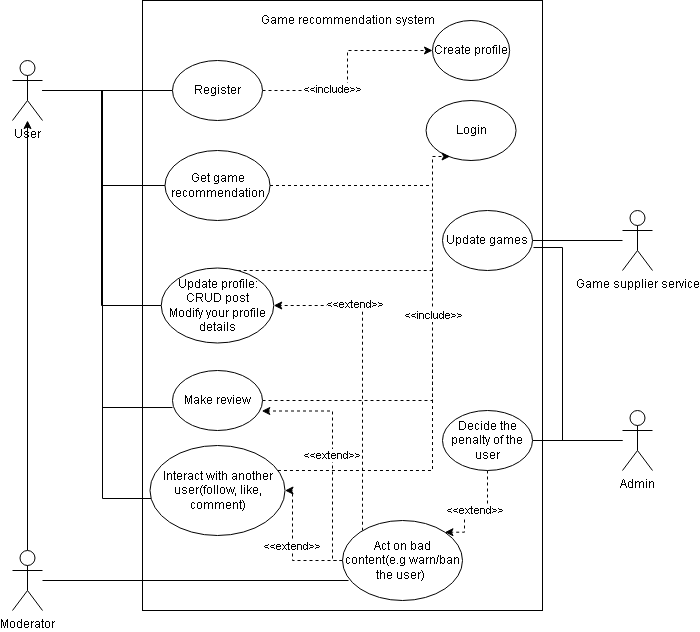

The diagram above was exported from draw.io. Its source (the exported page's mxGraphModel, read from the mxfile embedded in the PNG):
<mxGraphModel dx="1422" dy="794" grid="1" gridSize="10" guides="1" tooltips="1" connect="1" arrows="1" fold="1" page="1" pageScale="1" pageWidth="850" pageHeight="1100" math="0" shadow="0">
  <root>
    <mxCell id="0" />
    <mxCell id="1" parent="0" />
    <mxCell id="I-meBLKSr_2RRJWsUblb-2" value="" style="rounded=0;whiteSpace=wrap;html=1;align=center;" vertex="1" parent="1">
      <mxGeometry x="230" y="60" width="400" height="610" as="geometry" />
    </mxCell>
    <mxCell id="I-meBLKSr_2RRJWsUblb-5" style="edgeStyle=orthogonalEdgeStyle;rounded=0;orthogonalLoop=1;jettySize=auto;html=1;" edge="1" parent="1" source="zALdirpDR198v1gkavO9-1" target="zALdirpDR198v1gkavO9-2">
      <mxGeometry relative="1" as="geometry" />
    </mxCell>
    <mxCell id="I-meBLKSr_2RRJWsUblb-43" style="edgeStyle=orthogonalEdgeStyle;rounded=0;orthogonalLoop=1;jettySize=auto;html=1;entryX=0.05;entryY=0.75;entryDx=0;entryDy=0;entryPerimeter=0;endArrow=none;endFill=0;" edge="1" parent="1" source="zALdirpDR198v1gkavO9-1" target="I-meBLKSr_2RRJWsUblb-36">
      <mxGeometry relative="1" as="geometry" />
    </mxCell>
    <mxCell id="zALdirpDR198v1gkavO9-1" value="Moderator" style="shape=umlActor;verticalLabelPosition=bottom;verticalAlign=top;html=1;outlineConnect=0;" parent="1" vertex="1">
      <mxGeometry x="100" y="610" width="30" height="60" as="geometry" />
    </mxCell>
    <mxCell id="I-meBLKSr_2RRJWsUblb-54" style="edgeStyle=orthogonalEdgeStyle;rounded=0;orthogonalLoop=1;jettySize=auto;html=1;endArrow=none;endFill=0;" edge="1" parent="1" source="zALdirpDR198v1gkavO9-2" target="I-meBLKSr_2RRJWsUblb-22">
      <mxGeometry relative="1" as="geometry" />
    </mxCell>
    <mxCell id="I-meBLKSr_2RRJWsUblb-55" style="edgeStyle=orthogonalEdgeStyle;rounded=0;orthogonalLoop=1;jettySize=auto;html=1;entryX=0;entryY=0.5;entryDx=0;entryDy=0;endArrow=none;endFill=0;" edge="1" parent="1" source="zALdirpDR198v1gkavO9-2" target="I-meBLKSr_2RRJWsUblb-6">
      <mxGeometry relative="1" as="geometry">
        <Array as="points">
          <mxPoint x="190" y="150" />
          <mxPoint x="190" y="245" />
        </Array>
      </mxGeometry>
    </mxCell>
    <mxCell id="I-meBLKSr_2RRJWsUblb-56" style="edgeStyle=orthogonalEdgeStyle;rounded=0;orthogonalLoop=1;jettySize=auto;html=1;entryX=0;entryY=0.5;entryDx=0;entryDy=0;endArrow=none;endFill=0;" edge="1" parent="1" source="zALdirpDR198v1gkavO9-2" target="I-meBLKSr_2RRJWsUblb-31">
      <mxGeometry relative="1" as="geometry">
        <Array as="points">
          <mxPoint x="189" y="150" />
          <mxPoint x="189" y="365" />
        </Array>
      </mxGeometry>
    </mxCell>
    <mxCell id="I-meBLKSr_2RRJWsUblb-59" style="edgeStyle=orthogonalEdgeStyle;rounded=0;orthogonalLoop=1;jettySize=auto;html=1;entryX=0;entryY=0.617;entryDx=0;entryDy=0;entryPerimeter=0;endArrow=none;endFill=0;" edge="1" parent="1" source="zALdirpDR198v1gkavO9-2" target="I-meBLKSr_2RRJWsUblb-28">
      <mxGeometry relative="1" as="geometry">
        <Array as="points">
          <mxPoint x="190" y="150" />
          <mxPoint x="190" y="467" />
        </Array>
      </mxGeometry>
    </mxCell>
    <mxCell id="I-meBLKSr_2RRJWsUblb-60" style="edgeStyle=orthogonalEdgeStyle;rounded=0;orthogonalLoop=1;jettySize=auto;html=1;endArrow=none;endFill=0;" edge="1" parent="1" source="zALdirpDR198v1gkavO9-2" target="I-meBLKSr_2RRJWsUblb-34">
      <mxGeometry relative="1" as="geometry">
        <Array as="points">
          <mxPoint x="190" y="150" />
          <mxPoint x="190" y="558" />
        </Array>
      </mxGeometry>
    </mxCell>
    <mxCell id="zALdirpDR198v1gkavO9-2" value="User" style="shape=umlActor;verticalLabelPosition=bottom;verticalAlign=top;html=1;outlineConnect=0;" parent="1" vertex="1">
      <mxGeometry x="100" y="120" width="30" height="60" as="geometry" />
    </mxCell>
    <mxCell id="I-meBLKSr_2RRJWsUblb-3" value="Game recommendation system&lt;br&gt;" style="text;html=1;align=center;verticalAlign=middle;resizable=0;points=[];autosize=1;strokeColor=none;fillColor=none;" vertex="1" parent="1">
      <mxGeometry x="340" y="70" width="190" height="20" as="geometry" />
    </mxCell>
    <mxCell id="I-meBLKSr_2RRJWsUblb-66" style="edgeStyle=orthogonalEdgeStyle;rounded=0;orthogonalLoop=1;jettySize=auto;html=1;dashed=1;endArrow=none;endFill=0;" edge="1" parent="1" source="I-meBLKSr_2RRJWsUblb-6">
      <mxGeometry relative="1" as="geometry">
        <mxPoint x="520" y="245" as="targetPoint" />
      </mxGeometry>
    </mxCell>
    <mxCell id="I-meBLKSr_2RRJWsUblb-6" value="Get game recommendation" style="ellipse;whiteSpace=wrap;html=1;align=center;" vertex="1" parent="1">
      <mxGeometry x="252.5" y="210" width="105" height="70" as="geometry" />
    </mxCell>
    <mxCell id="I-meBLKSr_2RRJWsUblb-7" value="Login" style="ellipse;whiteSpace=wrap;html=1;align=center;" vertex="1" parent="1">
      <mxGeometry x="513.5699999999999" y="160" width="90" height="60" as="geometry" />
    </mxCell>
    <mxCell id="I-meBLKSr_2RRJWsUblb-50" style="edgeStyle=orthogonalEdgeStyle;rounded=0;orthogonalLoop=1;jettySize=auto;html=1;endArrow=none;endFill=0;" edge="1" parent="1" source="I-meBLKSr_2RRJWsUblb-18" target="I-meBLKSr_2RRJWsUblb-47">
      <mxGeometry relative="1" as="geometry" />
    </mxCell>
    <mxCell id="I-meBLKSr_2RRJWsUblb-62" style="edgeStyle=orthogonalEdgeStyle;rounded=0;orthogonalLoop=1;jettySize=auto;html=1;entryX=1.011;entryY=0.617;entryDx=0;entryDy=0;entryPerimeter=0;endArrow=none;endFill=0;" edge="1" parent="1" source="I-meBLKSr_2RRJWsUblb-18" target="I-meBLKSr_2RRJWsUblb-44">
      <mxGeometry relative="1" as="geometry">
        <Array as="points">
          <mxPoint x="650" y="500" />
          <mxPoint x="650" y="307" />
        </Array>
      </mxGeometry>
    </mxCell>
    <mxCell id="I-meBLKSr_2RRJWsUblb-18" value="Admin" style="shape=umlActor;verticalLabelPosition=bottom;verticalAlign=top;html=1;outlineConnect=0;" vertex="1" parent="1">
      <mxGeometry x="710" y="470" width="30" height="60" as="geometry" />
    </mxCell>
    <mxCell id="I-meBLKSr_2RRJWsUblb-24" style="edgeStyle=orthogonalEdgeStyle;rounded=0;orthogonalLoop=1;jettySize=auto;html=1;dashed=1;endArrow=classic;endFill=1;" edge="1" parent="1" source="I-meBLKSr_2RRJWsUblb-22" target="I-meBLKSr_2RRJWsUblb-23">
      <mxGeometry relative="1" as="geometry" />
    </mxCell>
    <mxCell id="I-meBLKSr_2RRJWsUblb-25" value="&amp;lt;&amp;lt;include&amp;gt;&amp;gt;" style="edgeLabel;html=1;align=center;verticalAlign=middle;resizable=0;points=[];" vertex="1" connectable="0" parent="I-meBLKSr_2RRJWsUblb-24">
      <mxGeometry x="-0.3412" y="2" relative="1" as="geometry">
        <mxPoint as="offset" />
      </mxGeometry>
    </mxCell>
    <mxCell id="I-meBLKSr_2RRJWsUblb-22" value="Register" style="ellipse;whiteSpace=wrap;html=1;align=center;" vertex="1" parent="1">
      <mxGeometry x="260" y="120" width="90" height="60" as="geometry" />
    </mxCell>
    <mxCell id="I-meBLKSr_2RRJWsUblb-23" value="Create profile" style="ellipse;whiteSpace=wrap;html=1;align=center;aspect=fixed;" vertex="1" parent="1">
      <mxGeometry x="520" y="80" width="77.14" height="60" as="geometry" />
    </mxCell>
    <mxCell id="I-meBLKSr_2RRJWsUblb-52" style="edgeStyle=orthogonalEdgeStyle;rounded=0;orthogonalLoop=1;jettySize=auto;html=1;entryX=0.267;entryY=0.933;entryDx=0;entryDy=0;entryPerimeter=0;endArrow=classic;endFill=1;dashed=1;" edge="1" parent="1" source="I-meBLKSr_2RRJWsUblb-28" target="I-meBLKSr_2RRJWsUblb-7">
      <mxGeometry relative="1" as="geometry">
        <Array as="points">
          <mxPoint x="520" y="460" />
          <mxPoint x="520" y="216" />
        </Array>
      </mxGeometry>
    </mxCell>
    <mxCell id="I-meBLKSr_2RRJWsUblb-53" value="&amp;lt;&amp;lt;include&amp;gt;&amp;gt;" style="edgeLabel;html=1;align=center;verticalAlign=middle;resizable=0;points=[];" vertex="1" connectable="0" parent="I-meBLKSr_2RRJWsUblb-52">
      <mxGeometry x="0.1862" relative="1" as="geometry">
        <mxPoint as="offset" />
      </mxGeometry>
    </mxCell>
    <mxCell id="I-meBLKSr_2RRJWsUblb-28" value="Make review" style="ellipse;whiteSpace=wrap;html=1;align=center;" vertex="1" parent="1">
      <mxGeometry x="260" y="430" width="90" height="60" as="geometry" />
    </mxCell>
    <mxCell id="I-meBLKSr_2RRJWsUblb-65" style="edgeStyle=orthogonalEdgeStyle;rounded=0;orthogonalLoop=1;jettySize=auto;html=1;dashed=1;endArrow=none;endFill=0;" edge="1" parent="1" source="I-meBLKSr_2RRJWsUblb-31">
      <mxGeometry relative="1" as="geometry">
        <mxPoint x="520" y="330" as="targetPoint" />
        <Array as="points">
          <mxPoint x="380" y="330" />
          <mxPoint x="380" y="330" />
        </Array>
      </mxGeometry>
    </mxCell>
    <mxCell id="I-meBLKSr_2RRJWsUblb-31" value="Update profile:&lt;br&gt;CRUD post&lt;br&gt;Modify your profile details" style="ellipse;whiteSpace=wrap;html=1;strokeColor=default;align=center;" vertex="1" parent="1">
      <mxGeometry x="248.75" y="327.5" width="112.5" height="75" as="geometry" />
    </mxCell>
    <mxCell id="I-meBLKSr_2RRJWsUblb-64" style="edgeStyle=orthogonalEdgeStyle;rounded=0;orthogonalLoop=1;jettySize=auto;html=1;endArrow=none;endFill=0;dashed=1;" edge="1" parent="1" source="I-meBLKSr_2RRJWsUblb-34">
      <mxGeometry relative="1" as="geometry">
        <mxPoint x="520" y="420" as="targetPoint" />
        <Array as="points">
          <mxPoint x="520" y="530" />
        </Array>
      </mxGeometry>
    </mxCell>
    <mxCell id="I-meBLKSr_2RRJWsUblb-34" value="Interact with another user(follow, like, comment)" style="ellipse;whiteSpace=wrap;html=1;strokeColor=default;align=center;" vertex="1" parent="1">
      <mxGeometry x="237.5" y="505" width="135" height="90" as="geometry" />
    </mxCell>
    <mxCell id="I-meBLKSr_2RRJWsUblb-38" value="&amp;lt;&amp;lt;extend&amp;gt;&amp;gt;" style="edgeStyle=orthogonalEdgeStyle;rounded=0;orthogonalLoop=1;jettySize=auto;html=1;endArrow=classic;endFill=1;dashed=1;" edge="1" parent="1" source="I-meBLKSr_2RRJWsUblb-36" target="I-meBLKSr_2RRJWsUblb-34">
      <mxGeometry relative="1" as="geometry">
        <Array as="points">
          <mxPoint x="380" y="620" />
          <mxPoint x="380" y="550" />
        </Array>
      </mxGeometry>
    </mxCell>
    <mxCell id="I-meBLKSr_2RRJWsUblb-39" value="&amp;lt;&amp;lt;extend&amp;gt;&amp;gt;" style="edgeStyle=orthogonalEdgeStyle;rounded=0;orthogonalLoop=1;jettySize=auto;html=1;entryX=0.992;entryY=0.675;entryDx=0;entryDy=0;endArrow=classic;endFill=1;dashed=1;entryPerimeter=0;" edge="1" parent="1" source="I-meBLKSr_2RRJWsUblb-36" target="I-meBLKSr_2RRJWsUblb-28">
      <mxGeometry relative="1" as="geometry">
        <Array as="points">
          <mxPoint x="420" y="620" />
          <mxPoint x="420" y="471" />
        </Array>
      </mxGeometry>
    </mxCell>
    <mxCell id="I-meBLKSr_2RRJWsUblb-40" style="edgeStyle=orthogonalEdgeStyle;rounded=0;orthogonalLoop=1;jettySize=auto;html=1;entryX=1;entryY=0.5;entryDx=0;entryDy=0;endArrow=classic;endFill=1;dashed=1;" edge="1" parent="1" source="I-meBLKSr_2RRJWsUblb-36" target="I-meBLKSr_2RRJWsUblb-31">
      <mxGeometry relative="1" as="geometry">
        <Array as="points">
          <mxPoint x="450" y="620" />
          <mxPoint x="450" y="365" />
        </Array>
      </mxGeometry>
    </mxCell>
    <mxCell id="I-meBLKSr_2RRJWsUblb-41" value="&amp;lt;&amp;lt;extend&amp;gt;&amp;gt;" style="edgeLabel;html=1;align=center;verticalAlign=middle;resizable=0;points=[];" vertex="1" connectable="0" parent="I-meBLKSr_2RRJWsUblb-40">
      <mxGeometry x="0.4857" y="-2" relative="1" as="geometry">
        <mxPoint as="offset" />
      </mxGeometry>
    </mxCell>
    <mxCell id="I-meBLKSr_2RRJWsUblb-36" value="Act on bad content(e.g warn/ban the user)&amp;nbsp;" style="ellipse;whiteSpace=wrap;html=1;strokeColor=default;align=center;" vertex="1" parent="1">
      <mxGeometry x="430" y="580" width="120" height="80" as="geometry" />
    </mxCell>
    <mxCell id="I-meBLKSr_2RRJWsUblb-45" style="edgeStyle=orthogonalEdgeStyle;rounded=0;orthogonalLoop=1;jettySize=auto;html=1;endArrow=none;endFill=0;" edge="1" parent="1" source="I-meBLKSr_2RRJWsUblb-37" target="I-meBLKSr_2RRJWsUblb-44">
      <mxGeometry relative="1" as="geometry" />
    </mxCell>
    <mxCell id="I-meBLKSr_2RRJWsUblb-37" value="Game supplier service" style="shape=umlActor;verticalLabelPosition=bottom;verticalAlign=top;html=1;outlineConnect=0;strokeColor=default;direction=east;" vertex="1" parent="1">
      <mxGeometry x="710" y="270" width="30" height="60" as="geometry" />
    </mxCell>
    <mxCell id="I-meBLKSr_2RRJWsUblb-44" value="Update games" style="ellipse;whiteSpace=wrap;html=1;strokeColor=default;align=center;" vertex="1" parent="1">
      <mxGeometry x="530" y="270" width="90" height="60" as="geometry" />
    </mxCell>
    <mxCell id="I-meBLKSr_2RRJWsUblb-49" value="&amp;lt;&amp;lt;extend&amp;gt;&amp;gt;" style="edgeStyle=orthogonalEdgeStyle;rounded=0;orthogonalLoop=1;jettySize=auto;html=1;entryX=1;entryY=0;entryDx=0;entryDy=0;dashed=1;endArrow=classic;endFill=1;" edge="1" parent="1" source="I-meBLKSr_2RRJWsUblb-47" target="I-meBLKSr_2RRJWsUblb-36">
      <mxGeometry relative="1" as="geometry">
        <Array as="points">
          <mxPoint x="575" y="570" />
          <mxPoint x="552" y="570" />
        </Array>
      </mxGeometry>
    </mxCell>
    <mxCell id="I-meBLKSr_2RRJWsUblb-47" value="Decide the penalty of the user" style="ellipse;whiteSpace=wrap;html=1;strokeColor=default;align=center;" vertex="1" parent="1">
      <mxGeometry x="530" y="470" width="90" height="60" as="geometry" />
    </mxCell>
  </root>
</mxGraphModel>